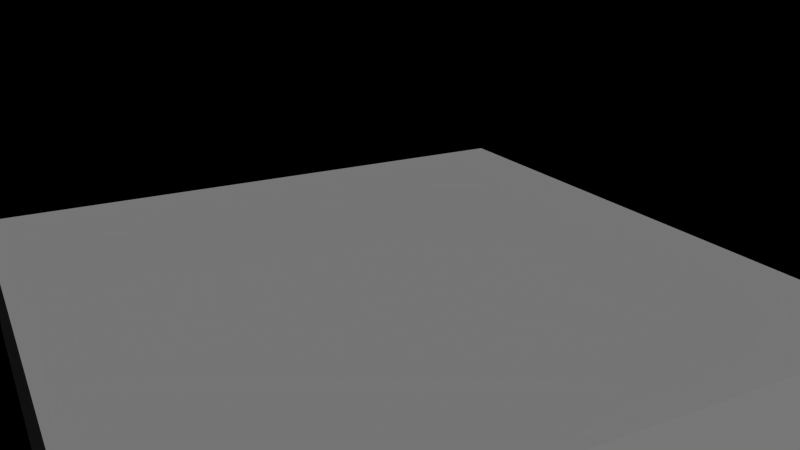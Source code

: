 # Source: JM-Scene1.blend  (saved by Blender 2.72.0; exported with 4.5.12 LTS)
import bpy
from mathutils import Matrix  # noqa: F401  (used for matrix-valued properties, if any)

bpy.ops.wm.read_factory_settings(use_empty=True)
scene = bpy.context.scene
scene.name = 'Scene'

# ---- collections
col_collection_1 = bpy.data.collections.new('Collection 1'); scene.collection.children.link(col_collection_1)
col_herbstinselkomplett = bpy.data.collections.new('HerbstinselKomplett')  # instanced only; not linked into the scene
col_sommerinselkomplett = bpy.data.collections.new('SommerinselKomplett')  # instanced only; not linked into the scene
col_fr_hlingsinselkomplett = bpy.data.collections.new('FrühlingsinselKomplett')  # instanced only; not linked into the scene

# ---- materials (node trees are filled in below, after node groups)
mat_material = bpy.data.materials.new('Material')
mat_material.alpha_threshold = 0.0
mat_material.roughness = 0.5
mat_material.line_color = (0.0, 0.0, 0.0, 1.0)

# ---- material node trees

# ---- cameras
cam_camera = bpy.data.cameras.new('Camera')
cam_camera.clip_end = 100.0
cam_camera.lens = 35.0
cam_camera.sensor_width = 32.0
cam_camera.sensor_height = 18.0
cam_camera.ortho_scale = 7.314
cam_camera.dof.focus_distance = 0.0

# ---- lights
light_sun = bpy.data.lights.new('Sun', 'SUN')
light_sun.transmission_factor = 0.0
light_sun.angle = 0.1993
light_sun.energy = 1.0
light_sun.shadow_buffer_clip_start = 0.5
light_sun.shadow_soft_size = 0.1
light_sun.shadow_cascade_max_distance = 1000.0
light_sun.cycles.use_multiple_importance_sampling = False

# ---- meshes
me_cube_003 = bpy.data.meshes.new('Cube.003')
me_cube_003.from_pydata([(1.0, 1.0, -1.0), (1.0, -1.0, -1.0), (-1.0, -1.0, -1.0), (-1.0, 1.0, -1.0), (1.0, 1.0, 1.0), (1.0, -1.0, 1.0), (-1.0, -1.0, 1.0), (-1.0, 1.0, 1.0)], [], [(0, 1, 2, 3), (4, 7, 6, 5), (0, 4, 5, 1), (1, 5, 6, 2), (2, 6, 7, 3), (4, 0, 3, 7)])
me_cube_003.materials.append(mat_material)
me_cube_003.use_remesh_preserve_volume = False
me_cube_003.use_remesh_preserve_attributes = False
me_cube_003.use_mirror_vertex_groups = False
me_cube_003.update()

# ---- objects
ob_herbstinselkomplett = bpy.data.objects.new('HerbstinselKomplett', None)
ob_sommerinselkomplett = bpy.data.objects.new('SommerinselKomplett', None)
ob_fr_hlingsinselkomplett = bpy.data.objects.new('FrühlingsinselKomplett', None)
ob_sun = bpy.data.objects.new('Sun', light_sun)
ob_cube_003 = bpy.data.objects.new('Cube.003', me_cube_003)
ob_camera = bpy.data.objects.new('Camera', cam_camera)

# ---- transforms, parenting, visibility, modifiers, constraints
ob_herbstinselkomplett.location = (-7.057, 10.12, -0.3695)
ob_herbstinselkomplett.scale = (0.4, 0.4, 0.4)
ob_herbstinselkomplett.empty_image_offset = (0.0, 0.0)
ob_herbstinselkomplett.show_instancer_for_render = False
ob_herbstinselkomplett.instance_type = 'COLLECTION'
ob_herbstinselkomplett.lineart.crease_threshold = 0.0
ob_sommerinselkomplett.location = (-5.056, -0.4924, -0.1267)
ob_sommerinselkomplett.rotation_euler = (0.0, -0.0, 3.142)
ob_sommerinselkomplett.scale = (0.4, 0.4, 0.4)
ob_sommerinselkomplett.empty_image_offset = (0.0, 0.0)
ob_sommerinselkomplett.show_instancer_for_render = False
ob_sommerinselkomplett.instance_type = 'COLLECTION'
ob_sommerinselkomplett.lineart.crease_threshold = 0.0
ob_fr_hlingsinselkomplett.location = (-1.098, -9.941, -0.5072)
ob_fr_hlingsinselkomplett.scale = (0.4, 0.4, 0.4)
ob_fr_hlingsinselkomplett.empty_image_offset = (0.0, 0.0)
ob_fr_hlingsinselkomplett.show_instancer_for_render = False
ob_fr_hlingsinselkomplett.instance_type = 'COLLECTION'
ob_fr_hlingsinselkomplett.lineart.crease_threshold = 0.0
ob_sun.location = (18.23, 8.672, 14.85)
ob_sun.rotation_euler = (0.0, 0.8072, 0.0)
ob_sun.lineart.crease_threshold = 0.0
ob_cube_003.location = (-10.0, 20.0, 1.0)
ob_cube_003.scale = (2.5, 2.5, 0.5)
ob_cube_003.lock_rotations_4d = False
ob_cube_003.empty_display_type = 'ARROWS'
ob_cube_003.lineart.crease_threshold = 0.0
ob_camera.location = (-4.737, 17.29, 3.988)
ob_camera.rotation_euler = (1.222, -0.0, 1.075)
ob_camera.lock_rotations_4d = False
ob_camera.empty_display_type = 'ARROWS'
ob_camera.color = (0.0, 0.0, 0.0, 0.0)
ob_camera.display_type = 'WIRE'
ob_camera.lineart.crease_threshold = 0.0
ob_herbstinselkomplett.instance_collection = col_herbstinselkomplett
ob_sommerinselkomplett.instance_collection = col_sommerinselkomplett
ob_fr_hlingsinselkomplett.instance_collection = col_fr_hlingsinselkomplett

# ---- collection membership
col_collection_1.objects.link(ob_herbstinselkomplett)
col_collection_1.objects.link(ob_sommerinselkomplett)
col_collection_1.objects.link(ob_fr_hlingsinselkomplett)
col_collection_1.objects.link(ob_sun)
col_collection_1.objects.link(ob_cube_003)
col_collection_1.objects.link(ob_camera)

# ---- scene / render settings (as saved in the file)
scene.camera = ob_camera
scene.frame_start = 0; scene.frame_end = 210; scene.frame_set(185)
scene.render.engine = 'CYCLES'
scene.render.fps = 30
scene.render.dither_intensity = 0.0
scene.cycles.use_denoising = False
scene.cycles.samples = 10
scene.cycles.sampling_pattern = 'TABULATED_SOBOL'
scene.cycles.light_sampling_threshold = 0.0
scene.cycles.use_adaptive_sampling = False
scene.cycles.use_light_tree = False
scene.cycles.blur_glossy = 0.0
scene.cycles.pixel_filter_type = 'GAUSSIAN'
scene.cycles.sample_clamp_indirect = 0.0
scene.view_settings.view_transform = 'Standard'
bpy.context.view_layer.update()
